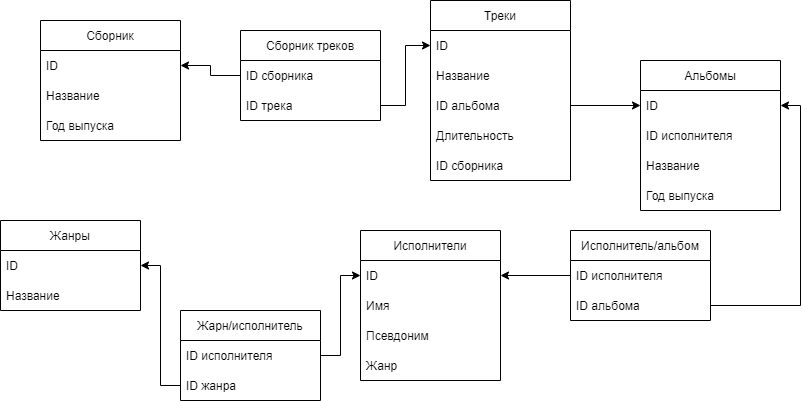

The diagram above was exported from draw.io. Its source (the exported page's mxGraphModel, read from the mxfile embedded in the PNG):
<mxGraphModel dx="1422" dy="765" grid="1" gridSize="10" guides="1" tooltips="1" connect="1" arrows="1" fold="1" page="1" pageScale="1" pageWidth="827" pageHeight="1169" math="0" shadow="0">
  <root>
    <mxCell id="0" />
    <mxCell id="1" parent="0" />
    <mxCell id="Q6XNkjuIN3gy6hAJjyIu-1" value="Жанры" style="swimlane;fontStyle=0;childLayout=stackLayout;horizontal=1;startSize=30;horizontalStack=0;resizeParent=1;resizeParentMax=0;resizeLast=0;collapsible=1;marginBottom=0;fillColor=default;strokeColor=default;fontColor=default;" vertex="1" parent="1">
      <mxGeometry x="20" y="260" width="140" height="90" as="geometry" />
    </mxCell>
    <mxCell id="Q6XNkjuIN3gy6hAJjyIu-2" value="ID" style="text;strokeColor=none;fillColor=none;align=left;verticalAlign=middle;spacingLeft=4;spacingRight=4;overflow=hidden;points=[[0,0.5],[1,0.5]];portConstraint=eastwest;rotatable=0;fontColor=default;" vertex="1" parent="Q6XNkjuIN3gy6hAJjyIu-1">
      <mxGeometry y="30" width="140" height="30" as="geometry" />
    </mxCell>
    <mxCell id="Q6XNkjuIN3gy6hAJjyIu-3" value="Название" style="text;strokeColor=none;fillColor=none;align=left;verticalAlign=middle;spacingLeft=4;spacingRight=4;overflow=hidden;points=[[0,0.5],[1,0.5]];portConstraint=eastwest;rotatable=0;fontColor=default;" vertex="1" parent="Q6XNkjuIN3gy6hAJjyIu-1">
      <mxGeometry y="60" width="140" height="30" as="geometry" />
    </mxCell>
    <mxCell id="Q6XNkjuIN3gy6hAJjyIu-5" style="text;strokeColor=none;fillColor=none;align=left;verticalAlign=middle;spacingLeft=4;spacingRight=4;overflow=hidden;points=[[0,0.5],[1,0.5]];portConstraint=eastwest;rotatable=0;fontColor=default;" vertex="1" parent="1">
      <mxGeometry x="160" y="270" width="140" height="30" as="geometry" />
    </mxCell>
    <mxCell id="Q6XNkjuIN3gy6hAJjyIu-6" value="Жарн/исполнитель" style="swimlane;fontStyle=0;childLayout=stackLayout;horizontal=1;startSize=30;horizontalStack=0;resizeParent=1;resizeParentMax=0;resizeLast=0;collapsible=1;marginBottom=0;fillColor=default;strokeColor=default;fontColor=default;" vertex="1" parent="1">
      <mxGeometry x="200" y="350" width="140" height="90" as="geometry" />
    </mxCell>
    <mxCell id="Q6XNkjuIN3gy6hAJjyIu-7" value="ID исполнителя" style="text;strokeColor=none;fillColor=none;align=left;verticalAlign=middle;spacingLeft=4;spacingRight=4;overflow=hidden;points=[[0,0.5],[1,0.5]];portConstraint=eastwest;rotatable=0;fontColor=default;" vertex="1" parent="Q6XNkjuIN3gy6hAJjyIu-6">
      <mxGeometry y="30" width="140" height="30" as="geometry" />
    </mxCell>
    <mxCell id="Q6XNkjuIN3gy6hAJjyIu-8" value="ID жанра" style="text;strokeColor=none;fillColor=none;align=left;verticalAlign=middle;spacingLeft=4;spacingRight=4;overflow=hidden;points=[[0,0.5],[1,0.5]];portConstraint=eastwest;rotatable=0;fontColor=default;" vertex="1" parent="Q6XNkjuIN3gy6hAJjyIu-6">
      <mxGeometry y="60" width="140" height="30" as="geometry" />
    </mxCell>
    <mxCell id="Q6XNkjuIN3gy6hAJjyIu-9" value="" style="edgeStyle=orthogonalEdgeStyle;rounded=0;orthogonalLoop=1;jettySize=auto;html=1;fontColor=default;strokeColor=default;labelBackgroundColor=default;entryX=1;entryY=0.5;entryDx=0;entryDy=0;" edge="1" parent="1" source="Q6XNkjuIN3gy6hAJjyIu-8" target="Q6XNkjuIN3gy6hAJjyIu-2">
      <mxGeometry relative="1" as="geometry" />
    </mxCell>
    <mxCell id="Q6XNkjuIN3gy6hAJjyIu-15" value="Исполнители" style="swimlane;fontStyle=0;childLayout=stackLayout;horizontal=1;startSize=30;horizontalStack=0;resizeParent=1;resizeParentMax=0;resizeLast=0;collapsible=1;marginBottom=0;fontColor=default;strokeColor=default;fillColor=default;" vertex="1" parent="1">
      <mxGeometry x="380" y="270" width="140" height="150" as="geometry" />
    </mxCell>
    <mxCell id="Q6XNkjuIN3gy6hAJjyIu-16" value="ID" style="text;strokeColor=none;fillColor=none;align=left;verticalAlign=middle;spacingLeft=4;spacingRight=4;overflow=hidden;points=[[0,0.5],[1,0.5]];portConstraint=eastwest;rotatable=0;fontColor=default;" vertex="1" parent="Q6XNkjuIN3gy6hAJjyIu-15">
      <mxGeometry y="30" width="140" height="30" as="geometry" />
    </mxCell>
    <mxCell id="Q6XNkjuIN3gy6hAJjyIu-17" value="Имя" style="text;strokeColor=none;fillColor=none;align=left;verticalAlign=middle;spacingLeft=4;spacingRight=4;overflow=hidden;points=[[0,0.5],[1,0.5]];portConstraint=eastwest;rotatable=0;fontColor=default;" vertex="1" parent="Q6XNkjuIN3gy6hAJjyIu-15">
      <mxGeometry y="60" width="140" height="30" as="geometry" />
    </mxCell>
    <mxCell id="Q6XNkjuIN3gy6hAJjyIu-18" value="Псевдоним" style="text;strokeColor=none;fillColor=none;align=left;verticalAlign=middle;spacingLeft=4;spacingRight=4;overflow=hidden;points=[[0,0.5],[1,0.5]];portConstraint=eastwest;rotatable=0;fontColor=default;" vertex="1" parent="Q6XNkjuIN3gy6hAJjyIu-15">
      <mxGeometry y="90" width="140" height="30" as="geometry" />
    </mxCell>
    <mxCell id="Q6XNkjuIN3gy6hAJjyIu-19" value="Жанр" style="text;strokeColor=none;fillColor=none;align=left;verticalAlign=middle;spacingLeft=4;spacingRight=4;overflow=hidden;points=[[0,0.5],[1,0.5]];portConstraint=eastwest;rotatable=0;fontColor=default;" vertex="1" parent="Q6XNkjuIN3gy6hAJjyIu-15">
      <mxGeometry y="120" width="140" height="30" as="geometry" />
    </mxCell>
    <mxCell id="Q6XNkjuIN3gy6hAJjyIu-20" style="edgeStyle=orthogonalEdgeStyle;rounded=0;orthogonalLoop=1;jettySize=auto;html=1;exitX=1;exitY=0.5;exitDx=0;exitDy=0;entryX=0;entryY=0.5;entryDx=0;entryDy=0;labelBackgroundColor=default;fontColor=default;strokeColor=default;fillColor=default;" edge="1" parent="1" source="Q6XNkjuIN3gy6hAJjyIu-7" target="Q6XNkjuIN3gy6hAJjyIu-16">
      <mxGeometry relative="1" as="geometry" />
    </mxCell>
    <mxCell id="Q6XNkjuIN3gy6hAJjyIu-21" value="Альбомы" style="swimlane;fontStyle=0;childLayout=stackLayout;horizontal=1;startSize=30;horizontalStack=0;resizeParent=1;resizeParentMax=0;resizeLast=0;collapsible=1;marginBottom=0;fontColor=default;strokeColor=default;fillColor=default;" vertex="1" parent="1">
      <mxGeometry x="660" y="100" width="140" height="150" as="geometry" />
    </mxCell>
    <mxCell id="Q6XNkjuIN3gy6hAJjyIu-22" value="ID" style="text;strokeColor=none;fillColor=none;align=left;verticalAlign=middle;spacingLeft=4;spacingRight=4;overflow=hidden;points=[[0,0.5],[1,0.5]];portConstraint=eastwest;rotatable=0;fontColor=default;" vertex="1" parent="Q6XNkjuIN3gy6hAJjyIu-21">
      <mxGeometry y="30" width="140" height="30" as="geometry" />
    </mxCell>
    <mxCell id="Q6XNkjuIN3gy6hAJjyIu-23" value="ID исполнителя" style="text;strokeColor=none;fillColor=none;align=left;verticalAlign=middle;spacingLeft=4;spacingRight=4;overflow=hidden;points=[[0,0.5],[1,0.5]];portConstraint=eastwest;rotatable=0;fontColor=default;" vertex="1" parent="Q6XNkjuIN3gy6hAJjyIu-21">
      <mxGeometry y="60" width="140" height="30" as="geometry" />
    </mxCell>
    <mxCell id="Q6XNkjuIN3gy6hAJjyIu-24" value="Название" style="text;strokeColor=none;fillColor=none;align=left;verticalAlign=middle;spacingLeft=4;spacingRight=4;overflow=hidden;points=[[0,0.5],[1,0.5]];portConstraint=eastwest;rotatable=0;fontColor=default;" vertex="1" parent="Q6XNkjuIN3gy6hAJjyIu-21">
      <mxGeometry y="90" width="140" height="30" as="geometry" />
    </mxCell>
    <mxCell id="Q6XNkjuIN3gy6hAJjyIu-26" value="Год выпуска" style="text;strokeColor=none;fillColor=none;align=left;verticalAlign=middle;spacingLeft=4;spacingRight=4;overflow=hidden;points=[[0,0.5],[1,0.5]];portConstraint=eastwest;rotatable=0;fontColor=default;" vertex="1" parent="Q6XNkjuIN3gy6hAJjyIu-21">
      <mxGeometry y="120" width="140" height="30" as="geometry" />
    </mxCell>
    <mxCell id="Q6XNkjuIN3gy6hAJjyIu-27" value="Исполнитель/альбом" style="swimlane;fontStyle=0;childLayout=stackLayout;horizontal=1;startSize=30;horizontalStack=0;resizeParent=1;resizeParentMax=0;resizeLast=0;collapsible=1;marginBottom=0;fontColor=default;strokeColor=default;fillColor=default;" vertex="1" parent="1">
      <mxGeometry x="590" y="270" width="140" height="90" as="geometry" />
    </mxCell>
    <mxCell id="Q6XNkjuIN3gy6hAJjyIu-28" value="ID исполнителя" style="text;strokeColor=none;fillColor=none;align=left;verticalAlign=middle;spacingLeft=4;spacingRight=4;overflow=hidden;points=[[0,0.5],[1,0.5]];portConstraint=eastwest;rotatable=0;fontColor=default;" vertex="1" parent="Q6XNkjuIN3gy6hAJjyIu-27">
      <mxGeometry y="30" width="140" height="30" as="geometry" />
    </mxCell>
    <mxCell id="Q6XNkjuIN3gy6hAJjyIu-29" value="ID альбома" style="text;strokeColor=none;fillColor=none;align=left;verticalAlign=middle;spacingLeft=4;spacingRight=4;overflow=hidden;points=[[0,0.5],[1,0.5]];portConstraint=eastwest;rotatable=0;fontColor=default;" vertex="1" parent="Q6XNkjuIN3gy6hAJjyIu-27">
      <mxGeometry y="60" width="140" height="30" as="geometry" />
    </mxCell>
    <mxCell id="Q6XNkjuIN3gy6hAJjyIu-31" style="edgeStyle=orthogonalEdgeStyle;rounded=0;orthogonalLoop=1;jettySize=auto;html=1;exitX=0;exitY=0.5;exitDx=0;exitDy=0;entryX=1;entryY=0.5;entryDx=0;entryDy=0;labelBackgroundColor=default;fontColor=default;strokeColor=default;fillColor=default;" edge="1" parent="1" source="Q6XNkjuIN3gy6hAJjyIu-28" target="Q6XNkjuIN3gy6hAJjyIu-16">
      <mxGeometry relative="1" as="geometry" />
    </mxCell>
    <mxCell id="Q6XNkjuIN3gy6hAJjyIu-32" style="edgeStyle=orthogonalEdgeStyle;rounded=0;orthogonalLoop=1;jettySize=auto;html=1;exitX=1;exitY=0.5;exitDx=0;exitDy=0;entryX=1;entryY=0.5;entryDx=0;entryDy=0;labelBackgroundColor=default;fontColor=default;strokeColor=default;fillColor=default;" edge="1" parent="1" source="Q6XNkjuIN3gy6hAJjyIu-29" target="Q6XNkjuIN3gy6hAJjyIu-22">
      <mxGeometry relative="1" as="geometry" />
    </mxCell>
    <mxCell id="Q6XNkjuIN3gy6hAJjyIu-33" value="Треки" style="swimlane;fontStyle=0;childLayout=stackLayout;horizontal=1;startSize=30;horizontalStack=0;resizeParent=1;resizeParentMax=0;resizeLast=0;collapsible=1;marginBottom=0;fontColor=default;strokeColor=default;fillColor=default;" vertex="1" parent="1">
      <mxGeometry x="450" y="40" width="140" height="180" as="geometry" />
    </mxCell>
    <mxCell id="Q6XNkjuIN3gy6hAJjyIu-34" value="ID" style="text;strokeColor=none;fillColor=none;align=left;verticalAlign=middle;spacingLeft=4;spacingRight=4;overflow=hidden;points=[[0,0.5],[1,0.5]];portConstraint=eastwest;rotatable=0;fontColor=default;" vertex="1" parent="Q6XNkjuIN3gy6hAJjyIu-33">
      <mxGeometry y="30" width="140" height="30" as="geometry" />
    </mxCell>
    <mxCell id="Q6XNkjuIN3gy6hAJjyIu-35" value="Название" style="text;strokeColor=none;fillColor=none;align=left;verticalAlign=middle;spacingLeft=4;spacingRight=4;overflow=hidden;points=[[0,0.5],[1,0.5]];portConstraint=eastwest;rotatable=0;fontColor=default;" vertex="1" parent="Q6XNkjuIN3gy6hAJjyIu-33">
      <mxGeometry y="60" width="140" height="30" as="geometry" />
    </mxCell>
    <mxCell id="Q6XNkjuIN3gy6hAJjyIu-36" value="ID альбома" style="text;strokeColor=none;fillColor=none;align=left;verticalAlign=middle;spacingLeft=4;spacingRight=4;overflow=hidden;points=[[0,0.5],[1,0.5]];portConstraint=eastwest;rotatable=0;fontColor=default;" vertex="1" parent="Q6XNkjuIN3gy6hAJjyIu-33">
      <mxGeometry y="90" width="140" height="30" as="geometry" />
    </mxCell>
    <mxCell id="Q6XNkjuIN3gy6hAJjyIu-38" value="Длительность" style="text;strokeColor=none;fillColor=none;align=left;verticalAlign=middle;spacingLeft=4;spacingRight=4;overflow=hidden;points=[[0,0.5],[1,0.5]];portConstraint=eastwest;rotatable=0;fontColor=default;" vertex="1" parent="Q6XNkjuIN3gy6hAJjyIu-33">
      <mxGeometry y="120" width="140" height="30" as="geometry" />
    </mxCell>
    <mxCell id="Q6XNkjuIN3gy6hAJjyIu-37" value="ID cборника" style="text;strokeColor=none;fillColor=none;align=left;verticalAlign=middle;spacingLeft=4;spacingRight=4;overflow=hidden;points=[[0,0.5],[1,0.5]];portConstraint=eastwest;rotatable=0;fontColor=default;" vertex="1" parent="Q6XNkjuIN3gy6hAJjyIu-33">
      <mxGeometry y="150" width="140" height="30" as="geometry" />
    </mxCell>
    <mxCell id="Q6XNkjuIN3gy6hAJjyIu-39" style="edgeStyle=orthogonalEdgeStyle;rounded=0;orthogonalLoop=1;jettySize=auto;html=1;entryX=0;entryY=0.5;entryDx=0;entryDy=0;labelBackgroundColor=default;fontColor=default;strokeColor=default;fillColor=default;" edge="1" parent="1" source="Q6XNkjuIN3gy6hAJjyIu-36" target="Q6XNkjuIN3gy6hAJjyIu-22">
      <mxGeometry relative="1" as="geometry" />
    </mxCell>
    <mxCell id="Q6XNkjuIN3gy6hAJjyIu-41" value="Сборник" style="swimlane;fontStyle=0;childLayout=stackLayout;horizontal=1;startSize=30;horizontalStack=0;resizeParent=1;resizeParentMax=0;resizeLast=0;collapsible=1;marginBottom=0;fontColor=default;strokeColor=default;fillColor=default;" vertex="1" parent="1">
      <mxGeometry x="60" y="60" width="140" height="120" as="geometry" />
    </mxCell>
    <mxCell id="Q6XNkjuIN3gy6hAJjyIu-42" value="ID" style="text;strokeColor=none;fillColor=none;align=left;verticalAlign=middle;spacingLeft=4;spacingRight=4;overflow=hidden;points=[[0,0.5],[1,0.5]];portConstraint=eastwest;rotatable=0;fontColor=default;" vertex="1" parent="Q6XNkjuIN3gy6hAJjyIu-41">
      <mxGeometry y="30" width="140" height="30" as="geometry" />
    </mxCell>
    <mxCell id="Q6XNkjuIN3gy6hAJjyIu-43" value="Название" style="text;strokeColor=none;fillColor=none;align=left;verticalAlign=middle;spacingLeft=4;spacingRight=4;overflow=hidden;points=[[0,0.5],[1,0.5]];portConstraint=eastwest;rotatable=0;fontColor=default;" vertex="1" parent="Q6XNkjuIN3gy6hAJjyIu-41">
      <mxGeometry y="60" width="140" height="30" as="geometry" />
    </mxCell>
    <mxCell id="Q6XNkjuIN3gy6hAJjyIu-44" value="Год выпуска" style="text;strokeColor=none;fillColor=none;align=left;verticalAlign=middle;spacingLeft=4;spacingRight=4;overflow=hidden;points=[[0,0.5],[1,0.5]];portConstraint=eastwest;rotatable=0;fontColor=default;" vertex="1" parent="Q6XNkjuIN3gy6hAJjyIu-41">
      <mxGeometry y="90" width="140" height="30" as="geometry" />
    </mxCell>
    <mxCell id="Q6XNkjuIN3gy6hAJjyIu-45" value="Сборник треков" style="swimlane;fontStyle=0;childLayout=stackLayout;horizontal=1;startSize=30;horizontalStack=0;resizeParent=1;resizeParentMax=0;resizeLast=0;collapsible=1;marginBottom=0;fontColor=default;strokeColor=default;fillColor=default;" vertex="1" parent="1">
      <mxGeometry x="260" y="70" width="140" height="90" as="geometry" />
    </mxCell>
    <mxCell id="Q6XNkjuIN3gy6hAJjyIu-46" value="ID сборника" style="text;strokeColor=none;fillColor=none;align=left;verticalAlign=middle;spacingLeft=4;spacingRight=4;overflow=hidden;points=[[0,0.5],[1,0.5]];portConstraint=eastwest;rotatable=0;fontColor=default;" vertex="1" parent="Q6XNkjuIN3gy6hAJjyIu-45">
      <mxGeometry y="30" width="140" height="30" as="geometry" />
    </mxCell>
    <mxCell id="Q6XNkjuIN3gy6hAJjyIu-47" value="ID трека" style="text;strokeColor=none;fillColor=none;align=left;verticalAlign=middle;spacingLeft=4;spacingRight=4;overflow=hidden;points=[[0,0.5],[1,0.5]];portConstraint=eastwest;rotatable=0;fontColor=default;" vertex="1" parent="Q6XNkjuIN3gy6hAJjyIu-45">
      <mxGeometry y="60" width="140" height="30" as="geometry" />
    </mxCell>
    <mxCell id="Q6XNkjuIN3gy6hAJjyIu-49" style="edgeStyle=orthogonalEdgeStyle;rounded=0;orthogonalLoop=1;jettySize=auto;html=1;entryX=0;entryY=0.5;entryDx=0;entryDy=0;labelBackgroundColor=default;fontColor=default;strokeColor=default;fillColor=default;" edge="1" parent="1" source="Q6XNkjuIN3gy6hAJjyIu-47" target="Q6XNkjuIN3gy6hAJjyIu-34">
      <mxGeometry relative="1" as="geometry" />
    </mxCell>
    <mxCell id="Q6XNkjuIN3gy6hAJjyIu-50" style="edgeStyle=orthogonalEdgeStyle;rounded=0;orthogonalLoop=1;jettySize=auto;html=1;exitX=0;exitY=0.5;exitDx=0;exitDy=0;entryX=1;entryY=0.5;entryDx=0;entryDy=0;labelBackgroundColor=default;fontColor=default;strokeColor=default;fillColor=default;" edge="1" parent="1" source="Q6XNkjuIN3gy6hAJjyIu-46" target="Q6XNkjuIN3gy6hAJjyIu-42">
      <mxGeometry relative="1" as="geometry" />
    </mxCell>
  </root>
</mxGraphModel>